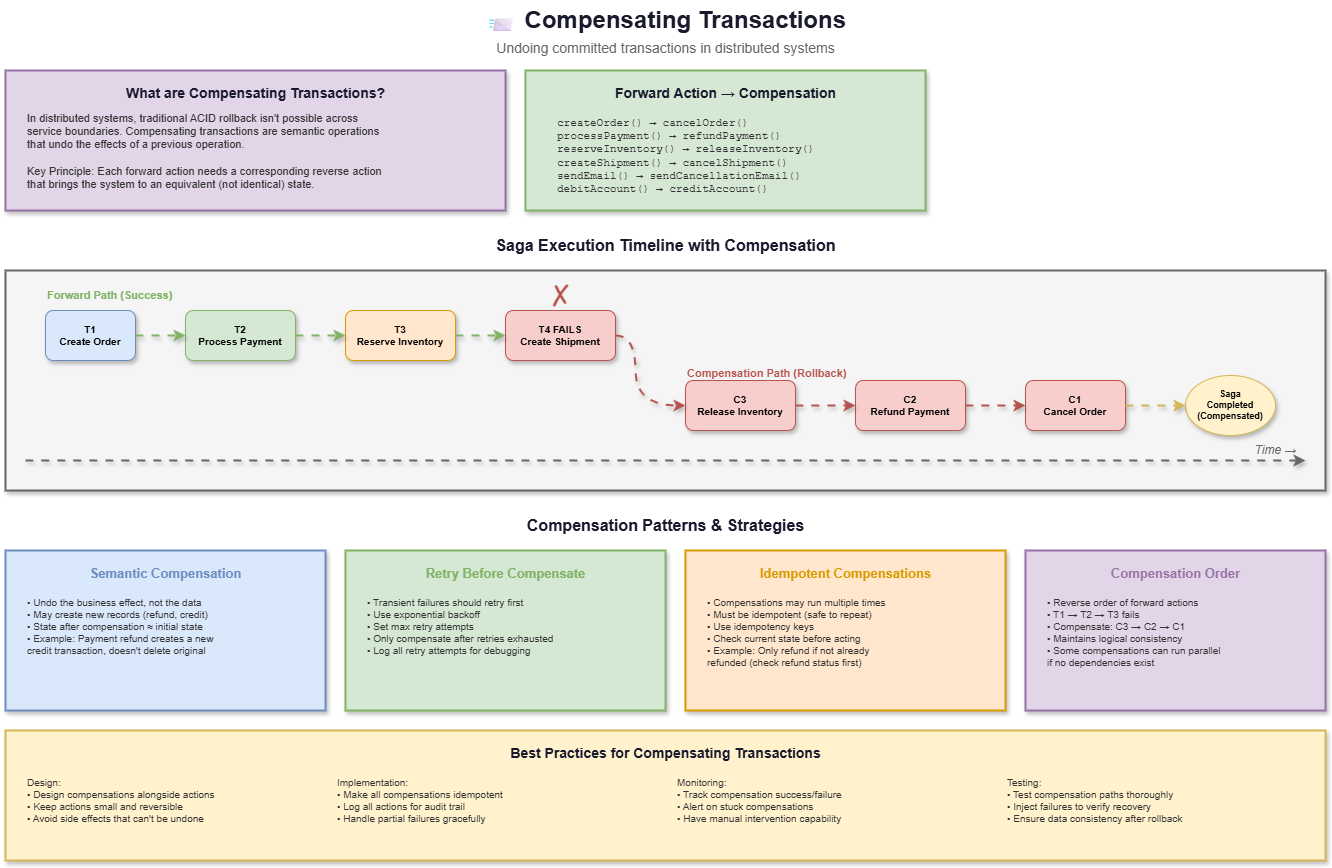

The diagram above was exported from draw.io. Its source (the exported page's mxGraphModel, read from the mxfile embedded in the PNG):
<mxGraphModel dx="1129" dy="466" grid="1" gridSize="10" guides="1" tooltips="1" connect="1" arrows="1" fold="1" page="1" pageScale="1" pageWidth="1400" pageHeight="900" math="0" shadow="0">
  <root>
    <mxCell id="0" />
    <mxCell id="1" parent="0" />
    <mxCell id="title" value="📨 Compensating Transactions" style="text;html=1;strokeColor=none;fillColor=none;align=center;verticalAlign=middle;fontSize=24;fontStyle=1;fontColor=#1a1a2e;" parent="1" vertex="1">
      <mxGeometry x="480" y="20" width="440" height="40" as="geometry" />
    </mxCell>
    <mxCell id="subtitle" value="Undoing committed transactions in distributed systems" style="text;html=1;strokeColor=none;fillColor=none;align=center;verticalAlign=middle;fontSize=14;fontColor=#666666;" parent="1" vertex="1">
      <mxGeometry x="460" y="55" width="480" height="25" as="geometry" />
    </mxCell>
    <mxCell id="concept-box" value="" style="rounded=0;whiteSpace=wrap;html=1;fillColor=#e1d5e7;strokeColor=#9673a6;strokeWidth=2;shadow=1;" parent="1" vertex="1">
      <mxGeometry x="40" y="90" width="500" height="140" as="geometry" />
    </mxCell>
    <mxCell id="concept-title" value="What are Compensating Transactions?" style="text;html=1;strokeColor=none;fillColor=none;align=center;verticalAlign=middle;fontSize=14;fontStyle=1;fontColor=#1a1a2e;" parent="1" vertex="1">
      <mxGeometry x="140" y="100" width="300" height="25" as="geometry" />
    </mxCell>
    <mxCell id="concept-text" value="In distributed systems, traditional ACID rollback isn't possible across&#10;service boundaries. Compensating transactions are semantic operations&#10;that undo the effects of a previous operation.&#10;&#10;Key Principle: Each forward action needs a corresponding reverse action&#10;that brings the system to an equivalent (not identical) state." style="text;html=1;strokeColor=none;fillColor=none;align=left;verticalAlign=top;fontSize=11;fontColor=#333333;spacingLeft=10;" parent="1" vertex="1">
      <mxGeometry x="50" y="125" width="480" height="95" as="geometry" />
    </mxCell>
    <mxCell id="forward-box" value="" style="rounded=0;whiteSpace=wrap;html=1;fillColor=#d5e8d4;strokeColor=#82b366;strokeWidth=2;shadow=1;" parent="1" vertex="1">
      <mxGeometry x="560" y="90" width="400" height="140" as="geometry" />
    </mxCell>
    <mxCell id="forward-title" value="Forward Action → Compensation" style="text;html=1;strokeColor=none;fillColor=none;align=center;verticalAlign=middle;fontSize=14;fontStyle=1;fontColor=#1a1a2e;" parent="1" vertex="1">
      <mxGeometry x="640" y="100" width="240" height="25" as="geometry" />
    </mxCell>
    <mxCell id="forward-examples" value="createOrder()        →  cancelOrder()&#10;processPayment()     →  refundPayment()&#10;reserveInventory()   →  releaseInventory()&#10;createShipment()     →  cancelShipment()&#10;sendEmail()          →  sendCancellationEmail()&#10;debitAccount()       →  creditAccount()" style="text;html=1;strokeColor=none;fillColor=none;align=left;verticalAlign=top;fontSize=11;fontColor=#333333;fontFamily=Courier New;spacingLeft=10;" parent="1" vertex="1">
      <mxGeometry x="580" y="130" width="360" height="90" as="geometry" />
    </mxCell>
    <mxCell id="timeline-title" value="Saga Execution Timeline with Compensation" style="text;html=1;strokeColor=none;fillColor=none;align=center;verticalAlign=middle;fontSize=16;fontStyle=1;fontColor=#1a1a2e;" parent="1" vertex="1">
      <mxGeometry x="450" y="250" width="500" height="30" as="geometry" />
    </mxCell>
    <mxCell id="timeline-box" value="" style="rounded=0;whiteSpace=wrap;html=1;fillColor=#f5f5f5;strokeColor=#666666;strokeWidth=2;shadow=1;" parent="1" vertex="1">
      <mxGeometry x="40" y="290" width="1320" height="220" as="geometry" />
    </mxCell>
    <mxCell id="time-arrow" value="" style="endArrow=classic;html=1;strokeWidth=2;strokeColor=#666666;shadow=1;curved=1;flowAnimation=1;jumpStyle=arc" parent="1" edge="1">
      <mxGeometry width="50" height="50" relative="1" as="geometry">
        <mxPoint x="60" y="480" as="sourcePoint" />
        <mxPoint x="1340" y="480" as="targetPoint" />
      </mxGeometry>
    </mxCell>
    <mxCell id="time-label" value="Time →" style="text;html=1;strokeColor=none;fillColor=none;align=center;verticalAlign=middle;fontSize=12;fontStyle=2;fontColor=#666666;" parent="1" vertex="1">
      <mxGeometry x="1280" y="460" width="60" height="20" as="geometry" />
    </mxCell>
    <mxCell id="t1" value="T1&#10;Create Order" style="rounded=1;whiteSpace=wrap;html=1;fillColor=#dae8fc;strokeColor=#6c8ebf;fontSize=10;fontStyle=1;shadow=1;" parent="1" vertex="1">
      <mxGeometry x="80" y="330" width="90" height="50" as="geometry" />
    </mxCell>
    <mxCell id="t2" value="T2&#10;Process Payment" style="rounded=1;whiteSpace=wrap;html=1;fillColor=#d5e8d4;strokeColor=#82b366;fontSize=10;fontStyle=1;shadow=1;" parent="1" vertex="1">
      <mxGeometry x="220" y="330" width="110" height="50" as="geometry" />
    </mxCell>
    <mxCell id="t3" value="T3&#10;Reserve Inventory" style="rounded=1;whiteSpace=wrap;html=1;fillColor=#ffe6cc;strokeColor=#d79b00;fontSize=10;fontStyle=1;shadow=1;" parent="1" vertex="1">
      <mxGeometry x="380" y="330" width="110" height="50" as="geometry" />
    </mxCell>
    <mxCell id="t4-fail" value="T4 FAILS&#10;Create Shipment" style="rounded=1;whiteSpace=wrap;html=1;fillColor=#f8cecc;strokeColor=#b85450;fontSize=10;fontStyle=1;shadow=1;" parent="1" vertex="1">
      <mxGeometry x="540" y="330" width="110" height="50" as="geometry" />
    </mxCell>
    <mxCell id="fail-icon" value="✗" style="text;html=1;strokeColor=none;fillColor=none;align=center;verticalAlign=middle;fontSize=24;fontStyle=1;fontColor=#b85450;" parent="1" vertex="1">
      <mxGeometry x="580" y="300" width="30" height="30" as="geometry" />
    </mxCell>
    <mxCell id="c3" value="C3&#10;Release Inventory" style="rounded=1;whiteSpace=wrap;html=1;fillColor=#f8cecc;strokeColor=#b85450;fontSize=10;fontStyle=1;shadow=1;" parent="1" vertex="1">
      <mxGeometry x="720" y="400" width="110" height="50" as="geometry" />
    </mxCell>
    <mxCell id="c2" value="C2&#10;Refund Payment" style="rounded=1;whiteSpace=wrap;html=1;fillColor=#f8cecc;strokeColor=#b85450;fontSize=10;fontStyle=1;shadow=1;" parent="1" vertex="1">
      <mxGeometry x="890" y="400" width="110" height="50" as="geometry" />
    </mxCell>
    <mxCell id="c1" value="C1&#10;Cancel Order" style="rounded=1;whiteSpace=wrap;html=1;fillColor=#f8cecc;strokeColor=#b85450;fontSize=10;fontStyle=1;shadow=1;" parent="1" vertex="1">
      <mxGeometry x="1060" y="400" width="100" height="50" as="geometry" />
    </mxCell>
    <mxCell id="end-state" value="Saga&#10;Completed&#10;(Compensated)" style="ellipse;whiteSpace=wrap;html=1;fillColor=#fff2cc;strokeColor=#d6b656;fontSize=9;fontStyle=1;shadow=1;" parent="1" vertex="1">
      <mxGeometry x="1220" y="395" width="90" height="60" as="geometry" />
    </mxCell>
    <mxCell id="arr-t1-t2" style="edgeStyle=orthogonalEdgeStyle;rounded=0;orthogonalLoop=1;jettySize=auto;html=1;strokeColor=#82b366;strokeWidth=2;endArrow=classic;shadow=1;curved=1;flowAnimation=1;jumpStyle=arc" parent="1" source="t1" target="t2" edge="1">
      <mxGeometry relative="1" as="geometry" />
    </mxCell>
    <mxCell id="arr-t2-t3" style="edgeStyle=orthogonalEdgeStyle;rounded=0;orthogonalLoop=1;jettySize=auto;html=1;strokeColor=#82b366;strokeWidth=2;endArrow=classic;shadow=1;curved=1;flowAnimation=1;jumpStyle=arc" parent="1" source="t2" target="t3" edge="1">
      <mxGeometry relative="1" as="geometry" />
    </mxCell>
    <mxCell id="arr-t3-t4" style="edgeStyle=orthogonalEdgeStyle;rounded=0;orthogonalLoop=1;jettySize=auto;html=1;strokeColor=#82b366;strokeWidth=2;endArrow=classic;shadow=1;curved=1;flowAnimation=1;jumpStyle=arc" parent="1" source="t3" target="t4-fail" edge="1">
      <mxGeometry relative="1" as="geometry" />
    </mxCell>
    <mxCell id="arr-t4-c3" style="edgeStyle=orthogonalEdgeStyle;rounded=0;orthogonalLoop=1;jettySize=auto;html=1;strokeColor=#b85450;strokeWidth=2;endArrow=classic;shadow=1;curved=1;flowAnimation=1;jumpStyle=arc" parent="1" source="t4-fail" target="c3" edge="1">
      <mxGeometry relative="1" as="geometry">
        <Array as="points">
          <mxPoint x="670" y="355" />
          <mxPoint x="670" y="425" />
        </Array>
      </mxGeometry>
    </mxCell>
    <mxCell id="arr-c3-c2" style="edgeStyle=orthogonalEdgeStyle;rounded=0;orthogonalLoop=1;jettySize=auto;html=1;strokeColor=#b85450;strokeWidth=2;endArrow=classic;shadow=1;curved=1;flowAnimation=1;jumpStyle=arc" parent="1" source="c3" target="c2" edge="1">
      <mxGeometry relative="1" as="geometry" />
    </mxCell>
    <mxCell id="arr-c2-c1" style="edgeStyle=orthogonalEdgeStyle;rounded=0;orthogonalLoop=1;jettySize=auto;html=1;strokeColor=#b85450;strokeWidth=2;endArrow=classic;shadow=1;curved=1;flowAnimation=1;jumpStyle=arc" parent="1" source="c2" target="c1" edge="1">
      <mxGeometry relative="1" as="geometry" />
    </mxCell>
    <mxCell id="arr-c1-end" style="edgeStyle=orthogonalEdgeStyle;rounded=0;orthogonalLoop=1;jettySize=auto;html=1;strokeColor=#d6b656;strokeWidth=2;endArrow=classic;shadow=1;curved=1;flowAnimation=1;jumpStyle=arc" parent="1" source="c1" target="end-state" edge="1">
      <mxGeometry relative="1" as="geometry" />
    </mxCell>
    <mxCell id="forward-label" value="Forward Path (Success)" style="text;html=1;strokeColor=none;fillColor=none;align=left;verticalAlign=middle;fontSize=11;fontStyle=1;fontColor=#82b366;" parent="1" vertex="1">
      <mxGeometry x="80" y="305" width="150" height="20" as="geometry" />
    </mxCell>
    <mxCell id="comp-label" value="Compensation Path (Rollback)" style="text;html=1;strokeColor=none;fillColor=none;align=left;verticalAlign=middle;fontSize=11;fontStyle=1;fontColor=#b85450;" parent="1" vertex="1">
      <mxGeometry x="720" y="385" width="200" height="15" as="geometry" />
    </mxCell>
    <mxCell id="patterns-title" value="Compensation Patterns &amp; Strategies" style="text;html=1;strokeColor=none;fillColor=none;align=center;verticalAlign=middle;fontSize=16;fontStyle=1;fontColor=#1a1a2e;" parent="1" vertex="1">
      <mxGeometry x="500" y="530" width="400" height="30" as="geometry" />
    </mxCell>
    <mxCell id="semantic-box" value="" style="rounded=0;whiteSpace=wrap;html=1;fillColor=#dae8fc;strokeColor=#6c8ebf;strokeWidth=2;shadow=1;" parent="1" vertex="1">
      <mxGeometry x="40" y="570" width="320" height="160" as="geometry" />
    </mxCell>
    <mxCell id="semantic-title" value="Semantic Compensation" style="text;html=1;strokeColor=none;fillColor=none;align=center;verticalAlign=middle;fontSize=13;fontStyle=1;fontColor=#6c8ebf;" parent="1" vertex="1">
      <mxGeometry x="110" y="580" width="180" height="25" as="geometry" />
    </mxCell>
    <mxCell id="semantic-text" value="• Undo the business effect, not the data&#10;• May create new records (refund, credit)&#10;• State after compensation ≈ initial state&#10;• Example: Payment refund creates a new&#10;  credit transaction, doesn't delete original" style="text;html=1;strokeColor=none;fillColor=none;align=left;verticalAlign=top;fontSize=10;fontColor=#333333;spacingLeft=10;" parent="1" vertex="1">
      <mxGeometry x="50" y="610" width="300" height="110" as="geometry" />
    </mxCell>
    <mxCell id="retry-box" value="" style="rounded=0;whiteSpace=wrap;html=1;fillColor=#d5e8d4;strokeColor=#82b366;strokeWidth=2;shadow=1;" parent="1" vertex="1">
      <mxGeometry x="380" y="570" width="320" height="160" as="geometry" />
    </mxCell>
    <mxCell id="retry-title" value="Retry Before Compensate" style="text;html=1;strokeColor=none;fillColor=none;align=center;verticalAlign=middle;fontSize=13;fontStyle=1;fontColor=#82b366;" parent="1" vertex="1">
      <mxGeometry x="450" y="580" width="180" height="25" as="geometry" />
    </mxCell>
    <mxCell id="retry-text" value="• Transient failures should retry first&#10;• Use exponential backoff&#10;• Set max retry attempts&#10;• Only compensate after retries exhausted&#10;• Log all retry attempts for debugging" style="text;html=1;strokeColor=none;fillColor=none;align=left;verticalAlign=top;fontSize=10;fontColor=#333333;spacingLeft=10;" parent="1" vertex="1">
      <mxGeometry x="390" y="610" width="300" height="110" as="geometry" />
    </mxCell>
    <mxCell id="idemp-box" value="" style="rounded=0;whiteSpace=wrap;html=1;fillColor=#ffe6cc;strokeColor=#d79b00;strokeWidth=2;shadow=1;" parent="1" vertex="1">
      <mxGeometry x="720" y="570" width="320" height="160" as="geometry" />
    </mxCell>
    <mxCell id="idemp-title" value="Idempotent Compensations" style="text;html=1;strokeColor=none;fillColor=none;align=center;verticalAlign=middle;fontSize=13;fontStyle=1;fontColor=#d79b00;" parent="1" vertex="1">
      <mxGeometry x="790" y="580" width="180" height="25" as="geometry" />
    </mxCell>
    <mxCell id="idemp-text" value="• Compensations may run multiple times&#10;• Must be idempotent (safe to repeat)&#10;• Use idempotency keys&#10;• Check current state before acting&#10;• Example: Only refund if not already&#10;  refunded (check refund status first)" style="text;html=1;strokeColor=none;fillColor=none;align=left;verticalAlign=top;fontSize=10;fontColor=#333333;spacingLeft=10;" parent="1" vertex="1">
      <mxGeometry x="730" y="610" width="300" height="110" as="geometry" />
    </mxCell>
    <mxCell id="order-box" value="" style="rounded=0;whiteSpace=wrap;html=1;fillColor=#e1d5e7;strokeColor=#9673a6;strokeWidth=2;shadow=1;" parent="1" vertex="1">
      <mxGeometry x="1060" y="570" width="300" height="160" as="geometry" />
    </mxCell>
    <mxCell id="order-title" value="Compensation Order" style="text;html=1;strokeColor=none;fillColor=none;align=center;verticalAlign=middle;fontSize=13;fontStyle=1;fontColor=#9673a6;" parent="1" vertex="1">
      <mxGeometry x="1130" y="580" width="160" height="25" as="geometry" />
    </mxCell>
    <mxCell id="order-text" value="• Reverse order of forward actions&#10;• T1 → T2 → T3 fails&#10;• Compensate: C3 → C2 → C1&#10;• Maintains logical consistency&#10;• Some compensations can run parallel&#10;  if no dependencies exist" style="text;html=1;strokeColor=none;fillColor=none;align=left;verticalAlign=top;fontSize=10;fontColor=#333333;spacingLeft=10;" parent="1" vertex="1">
      <mxGeometry x="1070" y="610" width="280" height="110" as="geometry" />
    </mxCell>
    <mxCell id="bp-box" value="" style="rounded=0;whiteSpace=wrap;html=1;fillColor=#fff2cc;strokeColor=#d6b656;strokeWidth=2;shadow=1;" parent="1" vertex="1">
      <mxGeometry x="40" y="750" width="1320" height="130" as="geometry" />
    </mxCell>
    <mxCell id="bp-title" value="Best Practices for Compensating Transactions" style="text;html=1;strokeColor=none;fillColor=none;align=center;verticalAlign=middle;fontSize=14;fontStyle=1;fontColor=#1a1a2e;" parent="1" vertex="1">
      <mxGeometry x="500" y="760" width="400" height="25" as="geometry" />
    </mxCell>
    <mxCell id="bp-col1" value="Design:&#10;• Design compensations alongside actions&#10;• Keep actions small and reversible&#10;• Avoid side effects that can't be undone" style="text;html=1;strokeColor=none;fillColor=none;align=left;verticalAlign=top;fontSize=10;fontColor=#333333;spacingLeft=10;" parent="1" vertex="1">
      <mxGeometry x="50" y="790" width="280" height="80" as="geometry" />
    </mxCell>
    <mxCell id="bp-col2" value="Implementation:&#10;• Make all compensations idempotent&#10;• Log all actions for audit trail&#10;• Handle partial failures gracefully" style="text;html=1;strokeColor=none;fillColor=none;align=left;verticalAlign=top;fontSize=10;fontColor=#333333;spacingLeft=10;" parent="1" vertex="1">
      <mxGeometry x="360" y="790" width="300" height="80" as="geometry" />
    </mxCell>
    <mxCell id="bp-col3" value="Monitoring:&#10;• Track compensation success/failure&#10;• Alert on stuck compensations&#10;• Have manual intervention capability" style="text;html=1;strokeColor=none;fillColor=none;align=left;verticalAlign=top;fontSize=10;fontColor=#333333;spacingLeft=10;" parent="1" vertex="1">
      <mxGeometry x="700" y="790" width="290" height="80" as="geometry" />
    </mxCell>
    <mxCell id="bp-col4" value="Testing:&#10;• Test compensation paths thoroughly&#10;• Inject failures to verify recovery&#10;• Ensure data consistency after rollback" style="text;html=1;strokeColor=none;fillColor=none;align=left;verticalAlign=top;fontSize=10;fontColor=#333333;spacingLeft=10;" parent="1" vertex="1">
      <mxGeometry x="1030" y="790" width="300" height="80" as="geometry" />
    </mxCell>
  </root>
</mxGraphModel>